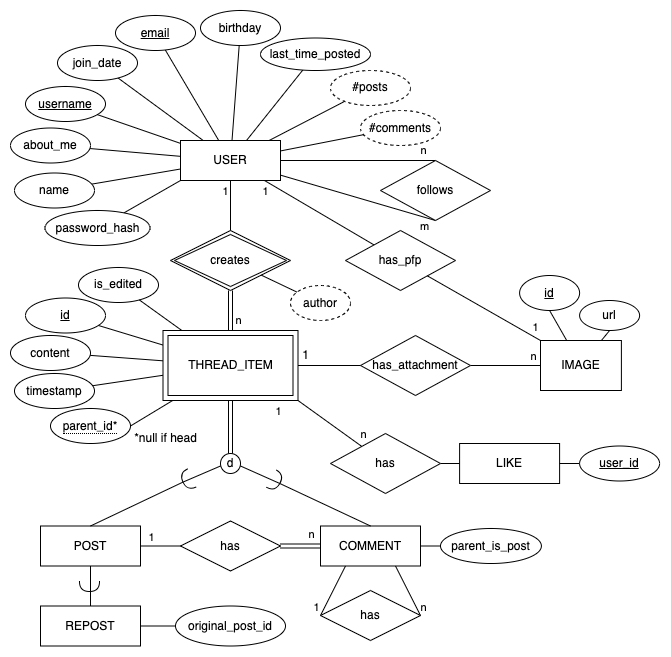

The diagram above was exported from draw.io. Its source (the exported page's mxGraphModel, read from the mxfile embedded in the PNG):
<mxGraphModel dx="2440" dy="1942" grid="1" gridSize="10" guides="1" tooltips="1" connect="1" arrows="1" fold="1" page="1" pageScale="1" pageWidth="850" pageHeight="1100" math="0" shadow="0">
  <root>
    <mxCell id="0" />
    <mxCell id="1" parent="0" />
    <mxCell id="2" style="rounded=0;orthogonalLoop=1;jettySize=auto;html=1;endArrow=none;endFill=0;" edge="1" source="7" target="61" parent="1">
      <mxGeometry relative="1" as="geometry" />
    </mxCell>
    <mxCell id="3" style="rounded=0;orthogonalLoop=1;jettySize=auto;html=1;endArrow=none;endFill=0;" edge="1" source="7" target="70" parent="1">
      <mxGeometry relative="1" as="geometry" />
    </mxCell>
    <mxCell id="4" value="1" style="edgeLabel;html=1;align=center;verticalAlign=middle;resizable=0;points=[];" connectable="0" vertex="1" parent="3">
      <mxGeometry x="-0.6785" y="1" relative="1" as="geometry">
        <mxPoint x="-18" y="1" as="offset" />
      </mxGeometry>
    </mxCell>
    <mxCell id="5" style="rounded=0;orthogonalLoop=1;jettySize=auto;html=1;entryX=0.5;entryY=0;entryDx=0;entryDy=0;endArrow=none;endFill=0;" edge="1" source="7" target="81" parent="1">
      <mxGeometry relative="1" as="geometry" />
    </mxCell>
    <mxCell id="6" value="n" style="edgeLabel;html=1;align=center;verticalAlign=middle;resizable=0;points=[];" connectable="0" vertex="1" parent="5">
      <mxGeometry x="0.6059" y="2" relative="1" as="geometry">
        <mxPoint x="17" y="-9" as="offset" />
      </mxGeometry>
    </mxCell>
    <mxCell id="7" value="USER" style="rounded=0;whiteSpace=wrap;html=1;" vertex="1" parent="1">
      <mxGeometry x="460" y="-180" width="100" height="40" as="geometry" />
    </mxCell>
    <mxCell id="8" value="POST" style="rounded=0;whiteSpace=wrap;html=1;" vertex="1" parent="1">
      <mxGeometry x="320" y="205.5" width="100" height="40" as="geometry" />
    </mxCell>
    <mxCell id="9" value="COMMENT" style="rounded=0;whiteSpace=wrap;html=1;" vertex="1" parent="1">
      <mxGeometry x="600" y="205.5" width="100" height="40" as="geometry" />
    </mxCell>
    <mxCell id="10" value="LIKE" style="rounded=0;whiteSpace=wrap;html=1;" vertex="1" parent="1">
      <mxGeometry x="739.1" y="123" width="100" height="40" as="geometry" />
    </mxCell>
    <mxCell id="11" style="rounded=0;orthogonalLoop=1;jettySize=auto;html=1;endArrow=none;endFill=0;exitX=1;exitY=1;exitDx=0;exitDy=0;" edge="1" source="82" target="19" parent="1">
      <mxGeometry relative="1" as="geometry">
        <mxPoint x="721" y="180" as="targetPoint" />
        <mxPoint x="547.727272727273" y="70" as="sourcePoint" />
      </mxGeometry>
    </mxCell>
    <mxCell id="12" value="n" style="edgeLabel;html=1;align=center;verticalAlign=middle;resizable=0;points=[];" connectable="0" vertex="1" parent="11">
      <mxGeometry x="0.8671" y="2" relative="1" as="geometry">
        <mxPoint x="4" y="-8" as="offset" />
      </mxGeometry>
    </mxCell>
    <mxCell id="13" value="d" style="ellipse;whiteSpace=wrap;html=1;" vertex="1" parent="1">
      <mxGeometry x="500" y="133" width="20" height="20" as="geometry" />
    </mxCell>
    <mxCell id="14" value="" style="endArrow=none;html=1;rounded=0;entryX=0;entryY=0.5;entryDx=0;entryDy=0;exitX=1;exitY=0.5;exitDx=0;exitDy=0;exitPerimeter=0;" edge="1" source="41" parent="1">
      <mxGeometry width="50" height="50" relative="1" as="geometry">
        <mxPoint x="400" y="205.5" as="sourcePoint" />
        <mxPoint x="500" y="145.5" as="targetPoint" />
      </mxGeometry>
    </mxCell>
    <mxCell id="15" style="rounded=0;orthogonalLoop=1;jettySize=auto;html=1;endArrow=none;endFill=0;" edge="1" source="16" target="82" parent="1">
      <mxGeometry relative="1" as="geometry">
        <mxPoint x="450" y="32.5" as="targetPoint" />
      </mxGeometry>
    </mxCell>
    <mxCell id="16" value="content" style="ellipse;whiteSpace=wrap;html=1;" vertex="1" parent="1">
      <mxGeometry x="290" y="15" width="80" height="35" as="geometry" />
    </mxCell>
    <mxCell id="17" value="" style="endArrow=none;html=1;rounded=0;entryX=1;entryY=0.5;entryDx=0;entryDy=0;exitX=1;exitY=0.5;exitDx=0;exitDy=0;exitPerimeter=0;" edge="1" source="42" parent="1">
      <mxGeometry width="50" height="50" relative="1" as="geometry">
        <mxPoint x="420" y="215.5" as="sourcePoint" />
        <mxPoint x="520" y="145.5" as="targetPoint" />
      </mxGeometry>
    </mxCell>
    <mxCell id="18" style="rounded=0;orthogonalLoop=1;jettySize=auto;html=1;endArrow=none;endFill=0;" edge="1" source="19" target="10" parent="1">
      <mxGeometry relative="1" as="geometry" />
    </mxCell>
    <mxCell id="19" value="has" style="rhombus;whiteSpace=wrap;html=1;" vertex="1" parent="1">
      <mxGeometry x="610" y="113" width="110" height="60" as="geometry" />
    </mxCell>
    <mxCell id="20" value="" style="endArrow=none;html=1;rounded=0;exitX=0.5;exitY=0;exitDx=0;exitDy=0;shape=link;" edge="1" source="13" target="82" parent="1">
      <mxGeometry width="50" height="50" relative="1" as="geometry">
        <mxPoint x="420" y="190" as="sourcePoint" />
        <mxPoint x="480" y="70" as="targetPoint" />
      </mxGeometry>
    </mxCell>
    <mxCell id="21" value="user_id" style="ellipse;whiteSpace=wrap;html=1;fontStyle=4" vertex="1" parent="1">
      <mxGeometry x="859.1" y="125.5" width="80" height="35" as="geometry" />
    </mxCell>
    <mxCell id="22" value="1" style="text;html=1;align=center;verticalAlign=middle;resizable=0;points=[];autosize=1;strokeColor=none;fillColor=none;" vertex="1" parent="1">
      <mxGeometry x="570" y="20" width="30" height="30" as="geometry" />
    </mxCell>
    <mxCell id="23" style="rounded=0;orthogonalLoop=1;jettySize=auto;html=1;endArrow=none;endFill=0;" edge="1" source="24" target="82" parent="1">
      <mxGeometry relative="1" as="geometry">
        <mxPoint x="450" y="45" as="targetPoint" />
      </mxGeometry>
    </mxCell>
    <mxCell id="24" value="timestamp" style="ellipse;whiteSpace=wrap;html=1;" vertex="1" parent="1">
      <mxGeometry x="294" y="53" width="80" height="35" as="geometry" />
    </mxCell>
    <mxCell id="25" style="rounded=0;orthogonalLoop=1;jettySize=auto;html=1;endArrow=none;endFill=0;" edge="1" source="26" target="7" parent="1">
      <mxGeometry relative="1" as="geometry" />
    </mxCell>
    <mxCell id="26" value="&lt;u&gt;email&lt;/u&gt;" style="ellipse;whiteSpace=wrap;html=1;" vertex="1" parent="1">
      <mxGeometry x="395" y="-305" width="80" height="35" as="geometry" />
    </mxCell>
    <mxCell id="27" value="" style="endArrow=none;html=1;rounded=0;" edge="1" source="10" target="21" parent="1">
      <mxGeometry width="50" height="50" relative="1" as="geometry">
        <mxPoint x="990" y="240" as="sourcePoint" />
        <mxPoint x="1040" y="190" as="targetPoint" />
      </mxGeometry>
    </mxCell>
    <mxCell id="28" style="rounded=0;orthogonalLoop=1;jettySize=auto;html=1;endArrow=none;endFill=0;exitX=0.5;exitY=0;exitDx=0;exitDy=0;" edge="1" target="7" parent="1">
      <mxGeometry relative="1" as="geometry">
        <mxPoint x="520" y="-105" as="targetPoint" />
        <mxPoint x="510" y="-63.85" as="sourcePoint" />
      </mxGeometry>
    </mxCell>
    <mxCell id="29" value="1" style="edgeLabel;html=1;align=center;verticalAlign=middle;resizable=0;points=[];" connectable="0" vertex="1" parent="28">
      <mxGeometry x="0.8536" y="-2" relative="1" as="geometry">
        <mxPoint x="-8" y="4" as="offset" />
      </mxGeometry>
    </mxCell>
    <mxCell id="30" style="rounded=0;orthogonalLoop=1;jettySize=auto;html=1;endArrow=none;endFill=0;" edge="1" source="31" target="7" parent="1">
      <mxGeometry relative="1" as="geometry" />
    </mxCell>
    <mxCell id="31" value="&lt;u&gt;username&lt;/u&gt;" style="ellipse;whiteSpace=wrap;html=1;" vertex="1" parent="1">
      <mxGeometry x="305" y="-234" width="80" height="35" as="geometry" />
    </mxCell>
    <mxCell id="32" style="rounded=0;orthogonalLoop=1;jettySize=auto;html=1;endArrow=none;endFill=0;entryX=0;entryY=1;entryDx=0;entryDy=0;" edge="1" source="33" target="7" parent="1">
      <mxGeometry relative="1" as="geometry" />
    </mxCell>
    <mxCell id="33" value="password_hash" style="ellipse;whiteSpace=wrap;html=1;" vertex="1" parent="1">
      <mxGeometry x="324.5" y="-110" width="105" height="35" as="geometry" />
    </mxCell>
    <mxCell id="34" value="has" style="shape=rhombus;perimeter=rhombusPerimeter;whiteSpace=wrap;html=1;align=center;" vertex="1" parent="1">
      <mxGeometry x="600" y="270" width="100" height="50" as="geometry" />
    </mxCell>
    <mxCell id="35" value="" style="endArrow=none;html=1;rounded=0;exitX=0;exitY=0.5;exitDx=0;exitDy=0;entryX=0.25;entryY=1;entryDx=0;entryDy=0;" edge="1" source="34" target="9" parent="1">
      <mxGeometry relative="1" as="geometry">
        <mxPoint x="538" y="334" as="sourcePoint" />
        <mxPoint x="563" y="252" as="targetPoint" />
      </mxGeometry>
    </mxCell>
    <mxCell id="36" value="1" style="edgeLabel;html=1;align=center;verticalAlign=middle;resizable=0;points=[];" connectable="0" vertex="1" parent="35">
      <mxGeometry x="-0.6475" y="-1" relative="1" as="geometry">
        <mxPoint x="-10" as="offset" />
      </mxGeometry>
    </mxCell>
    <mxCell id="37" value="" style="endArrow=none;html=1;rounded=0;exitX=1;exitY=0.5;exitDx=0;exitDy=0;entryX=0.75;entryY=1;entryDx=0;entryDy=0;" edge="1" source="34" target="9" parent="1">
      <mxGeometry relative="1" as="geometry">
        <mxPoint x="470" y="340.5" as="sourcePoint" />
        <mxPoint x="445" y="258.5" as="targetPoint" />
      </mxGeometry>
    </mxCell>
    <mxCell id="38" value="n" style="edgeLabel;html=1;align=center;verticalAlign=middle;resizable=0;points=[];" vertex="1" connectable="0" parent="37">
      <mxGeometry x="-0.6378" relative="1" as="geometry">
        <mxPoint x="7" as="offset" />
      </mxGeometry>
    </mxCell>
    <mxCell id="39" value="has" style="shape=rhombus;perimeter=rhombusPerimeter;whiteSpace=wrap;html=1;align=center;" vertex="1" parent="1">
      <mxGeometry x="460" y="200.5" width="100" height="50" as="geometry" />
    </mxCell>
    <mxCell id="40" value="" style="endArrow=none;html=1;rounded=0;entryX=1;entryY=0.5;entryDx=0;entryDy=0;exitX=0.5;exitY=0;exitDx=0;exitDy=0;entryPerimeter=0;" edge="1" source="8" target="41" parent="1">
      <mxGeometry width="50" height="50" relative="1" as="geometry">
        <mxPoint x="370" y="205.5" as="sourcePoint" />
        <mxPoint x="500" y="145.5" as="targetPoint" />
      </mxGeometry>
    </mxCell>
    <mxCell id="41" value="" style="shape=requiredInterface;html=1;verticalLabelPosition=bottom;sketch=0;rotation=-205;" vertex="1" parent="1">
      <mxGeometry x="462" y="149.5" width="10" height="20" as="geometry" />
    </mxCell>
    <mxCell id="42" value="" style="shape=requiredInterface;html=1;verticalLabelPosition=bottom;sketch=0;rotation=30;" vertex="1" parent="1">
      <mxGeometry x="550" y="150.5" width="10" height="20" as="geometry" />
    </mxCell>
    <mxCell id="43" value="" style="endArrow=none;html=1;rounded=0;exitX=1;exitY=0.5;exitDx=0;exitDy=0;entryX=0;entryY=0.5;entryDx=0;entryDy=0;" edge="1" source="8" target="39" parent="1">
      <mxGeometry relative="1" as="geometry">
        <mxPoint x="330" y="320.5" as="sourcePoint" />
        <mxPoint x="355" y="255.5" as="targetPoint" />
      </mxGeometry>
    </mxCell>
    <mxCell id="44" value="&lt;div&gt;1&lt;br&gt;&lt;/div&gt;" style="edgeLabel;html=1;align=center;verticalAlign=middle;resizable=0;points=[];" vertex="1" connectable="0" parent="43">
      <mxGeometry x="-0.7221" y="-2" relative="1" as="geometry">
        <mxPoint x="5" y="-11" as="offset" />
      </mxGeometry>
    </mxCell>
    <mxCell id="45" value="" style="endArrow=none;html=1;rounded=0;exitX=1;exitY=0.5;exitDx=0;exitDy=0;entryX=0;entryY=0.5;entryDx=0;entryDy=0;shape=link;" edge="1" source="39" target="9" parent="1">
      <mxGeometry relative="1" as="geometry">
        <mxPoint x="330" y="320.5" as="sourcePoint" />
        <mxPoint x="355" y="255.5" as="targetPoint" />
      </mxGeometry>
    </mxCell>
    <mxCell id="46" value="n" style="edgeLabel;html=1;align=center;verticalAlign=middle;resizable=0;points=[];" connectable="0" vertex="1" parent="45">
      <mxGeometry x="0.4353" y="1" relative="1" as="geometry">
        <mxPoint x="2" y="-11" as="offset" />
      </mxGeometry>
    </mxCell>
    <mxCell id="47" value="" style="endArrow=none;html=1;rounded=0;entryX=1;entryY=0.5;entryDx=0;entryDy=0;exitX=0.5;exitY=0;exitDx=0;exitDy=0;" edge="1" source="9" target="42" parent="1">
      <mxGeometry width="50" height="50" relative="1" as="geometry">
        <mxPoint x="650" y="205.5" as="sourcePoint" />
        <mxPoint x="520" y="145.5" as="targetPoint" />
      </mxGeometry>
    </mxCell>
    <mxCell id="48" style="rounded=0;orthogonalLoop=1;jettySize=auto;html=1;endArrow=none;endFill=0;exitX=1;exitY=0.5;exitDx=0;exitDy=0;" edge="1" source="50" target="82" parent="1">
      <mxGeometry relative="1" as="geometry">
        <mxPoint x="387.0581456610064" y="74.47344470832627" as="sourcePoint" />
        <mxPoint x="450" y="57.5" as="targetPoint" />
      </mxGeometry>
    </mxCell>
    <mxCell id="49" value="*null if head" style="text;html=1;align=center;verticalAlign=middle;resizable=0;points=[];autosize=1;strokeColor=none;fillColor=none;" vertex="1" parent="1">
      <mxGeometry x="400" y="103" width="90" height="30" as="geometry" />
    </mxCell>
    <mxCell id="50" value="&lt;span style=&quot;border-bottom: 1px dotted&quot;&gt;parent_id*&lt;/span&gt;" style="ellipse;whiteSpace=wrap;html=1;align=center;" vertex="1" parent="1">
      <mxGeometry x="330" y="88" width="80" height="35" as="geometry" />
    </mxCell>
    <mxCell id="51" value="IMAGE" style="whiteSpace=wrap;html=1;" vertex="1" parent="1">
      <mxGeometry x="820" y="20" width="80.9" height="50" as="geometry" />
    </mxCell>
    <mxCell id="52" style="edgeStyle=orthogonalEdgeStyle;rounded=0;orthogonalLoop=1;jettySize=auto;html=1;endArrow=none;endFill=0;" edge="1" source="54" target="51" parent="1">
      <mxGeometry relative="1" as="geometry" />
    </mxCell>
    <mxCell id="53" value="n" style="edgeLabel;html=1;align=center;verticalAlign=middle;resizable=0;points=[];" connectable="0" vertex="1" parent="52">
      <mxGeometry x="0.8155" y="1" relative="1" as="geometry">
        <mxPoint x="-1" y="-9" as="offset" />
      </mxGeometry>
    </mxCell>
    <mxCell id="54" value="has_attachment" style="rhombus;whiteSpace=wrap;html=1;" vertex="1" parent="1">
      <mxGeometry x="640" y="15" width="110" height="60" as="geometry" />
    </mxCell>
    <mxCell id="55" value="" style="endArrow=none;html=1;rounded=0;exitX=0;exitY=0.5;exitDx=0;exitDy=0;" edge="1" source="54" target="82" parent="1">
      <mxGeometry width="50" height="50" relative="1" as="geometry">
        <mxPoint x="630" y="243" as="sourcePoint" />
        <mxPoint x="570" y="45" as="targetPoint" />
      </mxGeometry>
    </mxCell>
    <mxCell id="56" value="1" style="edgeLabel;html=1;align=center;verticalAlign=middle;resizable=0;points=[];" vertex="1" connectable="0" parent="55">
      <mxGeometry x="0.75" y="-1" relative="1" as="geometry">
        <mxPoint x="-28" y="46" as="offset" />
      </mxGeometry>
    </mxCell>
    <mxCell id="57" style="rounded=0;orthogonalLoop=1;jettySize=auto;html=1;endArrow=none;endFill=0;" edge="1" source="82" target="60" parent="1">
      <mxGeometry relative="1" as="geometry">
        <mxPoint x="464.6205606257172" y="20" as="sourcePoint" />
        <mxPoint x="453" y="-63" as="targetPoint" />
      </mxGeometry>
    </mxCell>
    <mxCell id="58" value="" style="endArrow=none;html=1;rounded=0;shape=link;" edge="1" source="82" target="83" parent="1">
      <mxGeometry width="50" height="50" relative="1" as="geometry">
        <mxPoint x="510" y="20" as="sourcePoint" />
        <mxPoint x="510" y="-20" as="targetPoint" />
      </mxGeometry>
    </mxCell>
    <mxCell id="59" value="n" style="edgeLabel;html=1;align=center;verticalAlign=middle;resizable=0;points=[];" vertex="1" connectable="0" parent="58">
      <mxGeometry x="-0.4" y="1" relative="1" as="geometry">
        <mxPoint x="8" y="1" as="offset" />
      </mxGeometry>
    </mxCell>
    <mxCell id="60" value="&lt;u&gt;id&lt;/u&gt;" style="ellipse;whiteSpace=wrap;html=1;" vertex="1" parent="1">
      <mxGeometry x="305" y="-22.5" width="80" height="35" as="geometry" />
    </mxCell>
    <mxCell id="61" value="name" style="ellipse;whiteSpace=wrap;html=1;" vertex="1" parent="1">
      <mxGeometry x="294" y="-147.5" width="80" height="35" as="geometry" />
    </mxCell>
    <mxCell id="62" style="rounded=0;orthogonalLoop=1;jettySize=auto;html=1;endArrow=none;endFill=0;" edge="1" source="63" target="7" parent="1">
      <mxGeometry relative="1" as="geometry" />
    </mxCell>
    <mxCell id="63" value="about_me" style="ellipse;whiteSpace=wrap;html=1;" vertex="1" parent="1">
      <mxGeometry x="290" y="-192.5" width="80" height="35" as="geometry" />
    </mxCell>
    <mxCell id="64" style="rounded=0;orthogonalLoop=1;jettySize=auto;html=1;endArrow=none;endFill=0;" edge="1" source="65" target="7" parent="1">
      <mxGeometry relative="1" as="geometry" />
    </mxCell>
    <mxCell id="65" value="join_date" style="ellipse;whiteSpace=wrap;html=1;" vertex="1" parent="1">
      <mxGeometry x="337" y="-275" width="80" height="35" as="geometry" />
    </mxCell>
    <mxCell id="66" style="rounded=0;orthogonalLoop=1;jettySize=auto;html=1;endArrow=none;endFill=0;" edge="1" source="67" target="7" parent="1">
      <mxGeometry relative="1" as="geometry" />
    </mxCell>
    <mxCell id="67" value="last_time_posted" style="ellipse;whiteSpace=wrap;html=1;" vertex="1" parent="1">
      <mxGeometry x="540" y="-282.5" width="110" height="32.5" as="geometry" />
    </mxCell>
    <mxCell id="68" value="birthday" style="ellipse;whiteSpace=wrap;html=1;" vertex="1" parent="1">
      <mxGeometry x="480" y="-310" width="80" height="35" as="geometry" />
    </mxCell>
    <mxCell id="69" value="#posts" style="ellipse;whiteSpace=wrap;html=1;dashed=1;" vertex="1" parent="1">
      <mxGeometry x="610" y="-249.99999999999997" width="80" height="35" as="geometry" />
    </mxCell>
    <mxCell id="70" value="has_pfp" style="rhombus;whiteSpace=wrap;html=1;" vertex="1" parent="1">
      <mxGeometry x="625" y="-90" width="110" height="60" as="geometry" />
    </mxCell>
    <mxCell id="71" style="rounded=0;orthogonalLoop=1;jettySize=auto;html=1;endArrow=none;endFill=0;" edge="1" source="68" target="7" parent="1">
      <mxGeometry relative="1" as="geometry">
        <mxPoint x="652" y="-175" as="sourcePoint" />
        <mxPoint x="570" y="-135" as="targetPoint" />
      </mxGeometry>
    </mxCell>
    <mxCell id="72" style="rounded=0;orthogonalLoop=1;jettySize=auto;html=1;endArrow=none;endFill=0;entryX=0;entryY=0;entryDx=0;entryDy=0;" edge="1" source="70" target="51" parent="1">
      <mxGeometry relative="1" as="geometry" />
    </mxCell>
    <mxCell id="73" value="1" style="edgeLabel;html=1;align=center;verticalAlign=middle;resizable=0;points=[];" connectable="0" vertex="1" parent="72">
      <mxGeometry x="0.591" y="1" relative="1" as="geometry">
        <mxPoint x="17" as="offset" />
      </mxGeometry>
    </mxCell>
    <mxCell id="74" style="rounded=0;orthogonalLoop=1;jettySize=auto;html=1;endArrow=none;endFill=0;" edge="1" source="69" target="7" parent="1">
      <mxGeometry relative="1" as="geometry">
        <mxPoint x="693" y="-146" as="sourcePoint" />
        <mxPoint x="580" y="-124" as="targetPoint" />
      </mxGeometry>
    </mxCell>
    <mxCell id="75" value="#comments" style="ellipse;whiteSpace=wrap;html=1;dashed=1;" vertex="1" parent="1">
      <mxGeometry x="640" y="-210" width="80" height="35" as="geometry" />
    </mxCell>
    <mxCell id="76" style="rounded=0;orthogonalLoop=1;jettySize=auto;html=1;endArrow=none;endFill=0;" edge="1" source="75" target="7" parent="1">
      <mxGeometry relative="1" as="geometry">
        <mxPoint x="710" y="-113" as="sourcePoint" />
        <mxPoint x="580" y="-114" as="targetPoint" />
      </mxGeometry>
    </mxCell>
    <mxCell id="77" style="rounded=0;orthogonalLoop=1;jettySize=auto;html=1;exitX=0.5;exitY=1;exitDx=0;exitDy=0;endArrow=none;endFill=0;" edge="1" source="78" target="51" parent="1">
      <mxGeometry relative="1" as="geometry" />
    </mxCell>
    <mxCell id="78" value="url" style="ellipse;whiteSpace=wrap;html=1;" vertex="1" parent="1">
      <mxGeometry x="859.1" y="-20" width="60" height="30" as="geometry" />
    </mxCell>
    <mxCell id="79" style="rounded=0;orthogonalLoop=1;jettySize=auto;html=1;exitX=0.5;exitY=1;exitDx=0;exitDy=0;endArrow=none;endFill=0;" edge="1" source="81" target="7" parent="1">
      <mxGeometry relative="1" as="geometry" />
    </mxCell>
    <mxCell id="80" value="m" style="edgeLabel;html=1;align=center;verticalAlign=middle;resizable=0;points=[];" connectable="0" vertex="1" parent="79">
      <mxGeometry x="-0.6031" y="1" relative="1" as="geometry">
        <mxPoint x="19" y="13" as="offset" />
      </mxGeometry>
    </mxCell>
    <mxCell id="81" value="follows" style="rhombus;whiteSpace=wrap;html=1;" vertex="1" parent="1">
      <mxGeometry x="660" y="-160" width="110" height="60" as="geometry" />
    </mxCell>
    <mxCell id="82" value="THREAD_ITEM" style="shape=ext;margin=3;double=1;whiteSpace=wrap;html=1;align=center;" vertex="1" parent="1">
      <mxGeometry x="442.5" y="10" width="135" height="70" as="geometry" />
    </mxCell>
    <mxCell id="83" value="creates" style="shape=rhombus;double=1;perimeter=rhombusPerimeter;whiteSpace=wrap;html=1;align=center;" vertex="1" parent="1">
      <mxGeometry x="450" y="-90" width="120" height="60" as="geometry" />
    </mxCell>
    <mxCell id="84" value="REPOST" style="rounded=0;whiteSpace=wrap;html=1;" vertex="1" parent="1">
      <mxGeometry x="320" y="285.5" width="100" height="40" as="geometry" />
    </mxCell>
    <mxCell id="85" value="" style="rounded=0;orthogonalLoop=1;jettySize=auto;html=1;endArrow=none;endFill=0;entryX=0.5;entryY=1;entryDx=0;entryDy=0;" edge="1" source="84" target="8" parent="1">
      <mxGeometry relative="1" as="geometry">
        <mxPoint x="210" y="239" as="sourcePoint" />
        <mxPoint x="370" y="293" as="targetPoint" />
      </mxGeometry>
    </mxCell>
    <mxCell id="86" value="" style="shape=requiredInterface;html=1;verticalLabelPosition=bottom;sketch=0;rotation=90;" vertex="1" parent="1">
      <mxGeometry x="364" y="256" width="10" height="20" as="geometry" />
    </mxCell>
    <mxCell id="87" value="original_post_id" style="ellipse;whiteSpace=wrap;html=1;" vertex="1" parent="1">
      <mxGeometry x="455" y="285.5" width="110" height="40" as="geometry" />
    </mxCell>
    <mxCell id="88" value="" style="endArrow=none;html=1;rounded=0;exitX=0;exitY=0.5;exitDx=0;exitDy=0;entryX=1;entryY=0.5;entryDx=0;entryDy=0;" edge="1" source="87" target="84" parent="1">
      <mxGeometry relative="1" as="geometry">
        <mxPoint x="264.5" y="335.5" as="sourcePoint" />
        <mxPoint x="302.5" y="335.5" as="targetPoint" />
      </mxGeometry>
    </mxCell>
    <mxCell id="89" value="&lt;u&gt;id&lt;/u&gt;" style="ellipse;whiteSpace=wrap;html=1;" vertex="1" parent="1">
      <mxGeometry x="799.1" y="-45" width="60" height="35" as="geometry" />
    </mxCell>
    <mxCell id="90" style="rounded=0;orthogonalLoop=1;jettySize=auto;html=1;exitX=0.5;exitY=1;exitDx=0;exitDy=0;endArrow=none;endFill=0;" edge="1" source="89" target="51" parent="1">
      <mxGeometry relative="1" as="geometry">
        <mxPoint x="910" y="20" as="sourcePoint" />
        <mxPoint x="898" y="30" as="targetPoint" />
      </mxGeometry>
    </mxCell>
    <mxCell id="91" value="is_edited" style="ellipse;whiteSpace=wrap;html=1;" vertex="1" parent="1">
      <mxGeometry x="358" y="-53" width="80" height="35" as="geometry" />
    </mxCell>
    <mxCell id="92" style="rounded=0;orthogonalLoop=1;jettySize=auto;html=1;endArrow=none;endFill=0;" edge="1" source="82" target="91" parent="1">
      <mxGeometry relative="1" as="geometry">
        <mxPoint x="453" y="35" as="sourcePoint" />
        <mxPoint x="388" y="15" as="targetPoint" />
      </mxGeometry>
    </mxCell>
    <mxCell id="93" value="author" style="ellipse;whiteSpace=wrap;html=1;dashed=1;" vertex="1" parent="1">
      <mxGeometry x="570" y="-35" width="60" height="35" as="geometry" />
    </mxCell>
    <mxCell id="94" style="rounded=0;orthogonalLoop=1;jettySize=auto;html=1;endArrow=none;endFill=0;" edge="1" source="83" target="93" parent="1">
      <mxGeometry relative="1" as="geometry">
        <mxPoint x="839" as="sourcePoint" />
        <mxPoint x="856" y="30" as="targetPoint" />
      </mxGeometry>
    </mxCell>
    <mxCell id="95" value="" style="endArrow=none;html=1;rounded=0;" edge="1" source="9" target="96" parent="1">
      <mxGeometry width="50" height="50" relative="1" as="geometry">
        <mxPoint x="849" y="153" as="sourcePoint" />
        <mxPoint x="749.9999999999995" y="225.49999999999977" as="targetPoint" />
      </mxGeometry>
    </mxCell>
    <mxCell id="96" value="parent_is_post" style="ellipse;whiteSpace=wrap;html=1;" vertex="1" parent="1">
      <mxGeometry x="720" y="208" width="100.9" height="35" as="geometry" />
    </mxCell>
  </root>
</mxGraphModel>